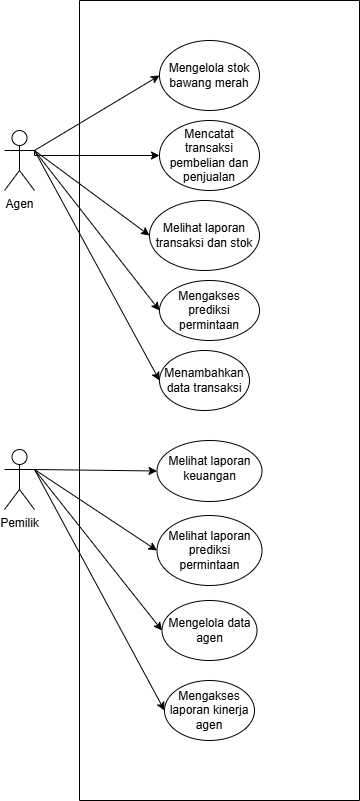

The diagram above was exported from draw.io. Its source (the exported page's mxGraphModel, read from the mxfile embedded in the PNG):
<mxGraphModel dx="1615" dy="857" grid="1" gridSize="10" guides="1" tooltips="1" connect="1" arrows="1" fold="1" page="1" pageScale="1" pageWidth="850" pageHeight="1100" math="0" shadow="0">
  <root>
    <mxCell id="0" />
    <mxCell id="1" parent="0" />
    <mxCell id="2" value="Agen" style="shape=umlActor;verticalLabelPosition=bottom;verticalAlign=top;html=1;outlineConnect=0;" vertex="1" parent="1">
      <mxGeometry x="85" y="130" width="30" height="60" as="geometry" />
    </mxCell>
    <mxCell id="3" value="Mengelola stok bawang merah" style="ellipse;whiteSpace=wrap;html=1;" vertex="1" parent="1">
      <mxGeometry x="240" y="40" width="100" height="70" as="geometry" />
    </mxCell>
    <mxCell id="4" value="Mencatat transaksi pembelian dan penjualan" style="ellipse;whiteSpace=wrap;html=1;" vertex="1" parent="1">
      <mxGeometry x="240" y="120" width="100" height="70" as="geometry" />
    </mxCell>
    <mxCell id="5" value="Melihat laporan transaksi dan stok" style="ellipse;whiteSpace=wrap;html=1;" vertex="1" parent="1">
      <mxGeometry x="230" y="200" width="110" height="70" as="geometry" />
    </mxCell>
    <mxCell id="6" value="Mengakses prediksi permintaan" style="ellipse;whiteSpace=wrap;html=1;" vertex="1" parent="1">
      <mxGeometry x="240" y="280" width="100" height="60" as="geometry" />
    </mxCell>
    <mxCell id="7" value="Menambahkan data transaksi" style="ellipse;whiteSpace=wrap;html=1;" vertex="1" parent="1">
      <mxGeometry x="240" y="350" width="90" height="60" as="geometry" />
    </mxCell>
    <mxCell id="8" value="" style="endArrow=classic;html=1;rounded=0;entryX=0;entryY=0.5;entryDx=0;entryDy=0;exitX=1;exitY=0.3333333333333333;exitDx=0;exitDy=0;exitPerimeter=0;" edge="1" source="2" target="3" parent="1">
      <mxGeometry width="50" height="50" relative="1" as="geometry">
        <mxPoint x="140" y="160" as="sourcePoint" />
        <mxPoint x="190" y="110" as="targetPoint" />
      </mxGeometry>
    </mxCell>
    <mxCell id="9" value="" style="endArrow=classic;html=1;rounded=0;exitX=1;exitY=0.3333333333333333;exitDx=0;exitDy=0;exitPerimeter=0;entryX=0;entryY=0.5;entryDx=0;entryDy=0;" edge="1" source="2" target="4" parent="1">
      <mxGeometry width="50" height="50" relative="1" as="geometry">
        <mxPoint x="150" y="200" as="sourcePoint" />
        <mxPoint x="200" y="150" as="targetPoint" />
        <Array as="points">
          <mxPoint x="115" y="155" />
          <mxPoint x="120" y="155" />
          <mxPoint x="140" y="155" />
          <mxPoint x="170" y="155" />
        </Array>
      </mxGeometry>
    </mxCell>
    <mxCell id="10" value="" style="endArrow=classic;html=1;rounded=0;exitX=1;exitY=0.3333333333333333;exitDx=0;exitDy=0;exitPerimeter=0;entryX=0;entryY=0.5;entryDx=0;entryDy=0;" edge="1" source="2" target="5" parent="1">
      <mxGeometry width="50" height="50" relative="1" as="geometry">
        <mxPoint x="150" y="240" as="sourcePoint" />
        <mxPoint x="200" y="190" as="targetPoint" />
      </mxGeometry>
    </mxCell>
    <mxCell id="11" value="" style="endArrow=classic;html=1;rounded=0;exitX=1;exitY=0.3333333333333333;exitDx=0;exitDy=0;exitPerimeter=0;entryX=0;entryY=0.5;entryDx=0;entryDy=0;" edge="1" source="2" target="6" parent="1">
      <mxGeometry width="50" height="50" relative="1" as="geometry">
        <mxPoint x="210" y="320" as="sourcePoint" />
        <mxPoint x="260" y="270" as="targetPoint" />
      </mxGeometry>
    </mxCell>
    <mxCell id="12" value="" style="endArrow=classic;html=1;rounded=0;entryX=0;entryY=0.5;entryDx=0;entryDy=0;exitX=1;exitY=0.3333333333333333;exitDx=0;exitDy=0;exitPerimeter=0;" edge="1" source="2" target="7" parent="1">
      <mxGeometry width="50" height="50" relative="1" as="geometry">
        <mxPoint x="140" y="380" as="sourcePoint" />
        <mxPoint x="190" y="330" as="targetPoint" />
      </mxGeometry>
    </mxCell>
    <mxCell id="13" value="Pemilik" style="shape=umlActor;verticalLabelPosition=bottom;verticalAlign=top;html=1;outlineConnect=0;" vertex="1" parent="1">
      <mxGeometry x="85" y="449" width="30" height="60" as="geometry" />
    </mxCell>
    <mxCell id="14" value="&lt;table&gt;&lt;tbody&gt;&lt;tr&gt;&lt;td&gt;Melihat laporan keuangan&lt;/td&gt;&lt;/tr&gt;&lt;/tbody&gt;&lt;/table&gt;&lt;table&gt;&lt;tbody&gt;&lt;tr&gt;&lt;td&gt;&lt;/td&gt;&lt;/tr&gt;&lt;/tbody&gt;&lt;/table&gt;" style="ellipse;whiteSpace=wrap;html=1;" vertex="1" parent="1">
      <mxGeometry x="237.5" y="440" width="105" height="61" as="geometry" />
    </mxCell>
    <mxCell id="15" value="Melihat laporan prediksi permintaan" style="ellipse;whiteSpace=wrap;html=1;" vertex="1" parent="1">
      <mxGeometry x="237.5" y="515" width="105" height="70" as="geometry" />
    </mxCell>
    <mxCell id="16" value="Mengelola data agen" style="ellipse;whiteSpace=wrap;html=1;" vertex="1" parent="1">
      <mxGeometry x="242.5" y="600" width="95" height="60" as="geometry" />
    </mxCell>
    <mxCell id="17" value="Mengakses laporan kinerja agen" style="ellipse;whiteSpace=wrap;html=1;" vertex="1" parent="1">
      <mxGeometry x="245" y="680" width="90" height="60" as="geometry" />
    </mxCell>
    <mxCell id="18" value="" style="endArrow=classic;html=1;rounded=0;exitX=1;exitY=0.3333333333333333;exitDx=0;exitDy=0;exitPerimeter=0;entryX=0;entryY=0.5;entryDx=0;entryDy=0;" edge="1" source="13" target="14" parent="1">
      <mxGeometry width="50" height="50" relative="1" as="geometry">
        <mxPoint x="120" y="470" as="sourcePoint" />
        <mxPoint x="170" y="420" as="targetPoint" />
      </mxGeometry>
    </mxCell>
    <mxCell id="19" value="" style="endArrow=classic;html=1;rounded=0;exitX=1;exitY=0.3333333333333333;exitDx=0;exitDy=0;exitPerimeter=0;entryX=0;entryY=0.5;entryDx=0;entryDy=0;" edge="1" source="13" target="15" parent="1">
      <mxGeometry width="50" height="50" relative="1" as="geometry">
        <mxPoint x="170" y="570" as="sourcePoint" />
        <mxPoint x="220" y="520" as="targetPoint" />
      </mxGeometry>
    </mxCell>
    <mxCell id="20" value="" style="endArrow=classic;html=1;rounded=0;exitX=1;exitY=0.3333333333333333;exitDx=0;exitDy=0;exitPerimeter=0;entryX=0;entryY=0.5;entryDx=0;entryDy=0;" edge="1" source="13" target="16" parent="1">
      <mxGeometry width="50" height="50" relative="1" as="geometry">
        <mxPoint x="90" y="590" as="sourcePoint" />
        <mxPoint x="140" y="540" as="targetPoint" />
      </mxGeometry>
    </mxCell>
    <mxCell id="21" value="" style="endArrow=classic;html=1;rounded=0;exitX=1;exitY=0.3333333333333333;exitDx=0;exitDy=0;exitPerimeter=0;entryX=0;entryY=0.5;entryDx=0;entryDy=0;" edge="1" source="13" target="17" parent="1">
      <mxGeometry width="50" height="50" relative="1" as="geometry">
        <mxPoint x="140" y="640" as="sourcePoint" />
        <mxPoint x="190" y="590" as="targetPoint" />
      </mxGeometry>
    </mxCell>
    <mxCell id="22" value="" style="swimlane;startSize=0;" vertex="1" parent="1">
      <mxGeometry x="160" width="280" height="800" as="geometry" />
    </mxCell>
  </root>
</mxGraphModel>